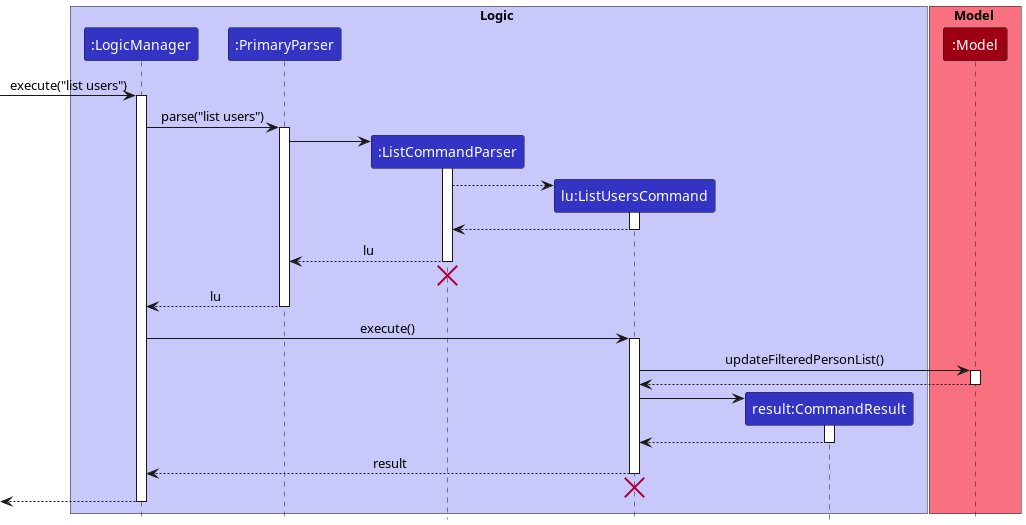

The diagram above was rendered by PlantUML. Its source (embedded in the PNG):
@startuml
!include style.puml

box Logic LOGIC_COLOR_T1
participant ":LogicManager" as LogicManager LOGIC_COLOR
participant ":PrimaryParser" as PrimaryParser LOGIC_COLOR
participant ":ListCommandParser" as ListCommandParser LOGIC_COLOR
participant "lu:ListUsersCommand" as ListUsersCommand LOGIC_COLOR
participant "result:CommandResult" as CommandResult LOGIC_COLOR
end box

box Model MODEL_COLOR_T1
participant ":Model" as Model MODEL_COLOR
end box

[-> LogicManager : execute("list users")
activate LogicManager

LogicManager -> PrimaryParser : parse("list users")
activate PrimaryParser

create ListCommandParser
PrimaryParser -> ListCommandParser
activate ListCommandParser

create ListUsersCommand
ListCommandParser --> ListUsersCommand
activate ListUsersCommand

ListUsersCommand --> ListCommandParser
deactivate ListUsersCommand

ListCommandParser --> PrimaryParser: lu
deactivate ListCommandParser
'Hidden arrow to position the destroy marker below the end of the activation bar.
ListCommandParser -[hidden]-> PrimaryParser
destroy ListCommandParser

PrimaryParser --> LogicManager : lu
deactivate PrimaryParser

LogicManager -> ListUsersCommand : execute()
activate ListUsersCommand

ListUsersCommand -> Model : updateFilteredPersonList()
activate Model

Model --> ListUsersCommand
deactivate Model

create CommandResult
ListUsersCommand -> CommandResult
activate CommandResult

CommandResult --> ListUsersCommand
deactivate CommandResult

ListUsersCommand --> LogicManager : result
deactivate ListUsersCommand
'Hidden arrow to position the destroy marker below the end of the activation bar.
ListUsersCommand -[hidden]-> PrimaryParser
destroy ListUsersCommand


[<--LogicManager
deactivate LogicManager
@enduml